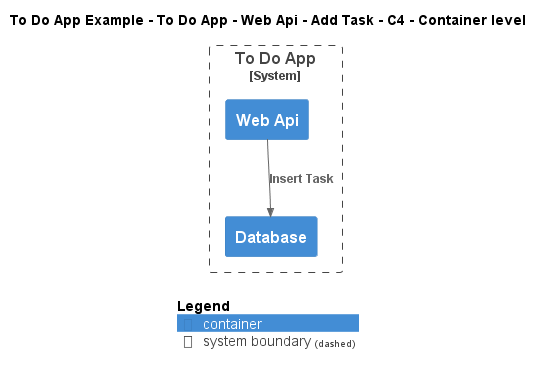

The diagram above was rendered by PlantUML. Its source (embedded in the PNG):
@startuml
!include ..\..\..\..\..\..\..\.c4s\C4_Container.puml

AddElementTag("c4interflow:lifecycle:new", $bgColor=green, $fontColor=#ffffff, $borderColor=green, $shadowing="False")
AddElementTag("c4interflow:lifecycle:changed", $bgColor=orange, $fontColor=#ffffff, $borderColor=orange, $shadowing="False")
AddElementTag("c4interflow:lifecycle:removed", $bgColor=red, $fontColor=#ffffff, $borderColor=red, $shadowing="False")

AddRelTag("c4interflow:lifecycle:new", $textColor=green, $lineColor=green)
AddRelTag("c4interflow:lifecycle:changed", $textColor=orange, $lineColor=orange)
AddRelTag("c4interflow:lifecycle:removed", $textColor=red, $lineColor=red)

SHOW_PERSON_PORTRAIT()
LAYOUT_TOP_DOWN()

skinparam linetype polyline

title To Do App Example - To Do App - Web Api - Add Task - C4 - Container level


System_Boundary(ToDoAppExample.SoftwareSystems.ToDoApp, "To Do App") {
    Container(ToDoAppExample.SoftwareSystems.ToDoApp.Containers.WebApi, "Web Api", "", "")
    Container(ToDoAppExample.SoftwareSystems.ToDoApp.Containers.Database, "Database", "", "")
}

Rel(ToDoAppExample.SoftwareSystems.ToDoApp.Containers.WebApi, ToDoAppExample.SoftwareSystems.ToDoApp.Containers.Database, "Insert Task")


SHOW_LEGEND()
@enduml